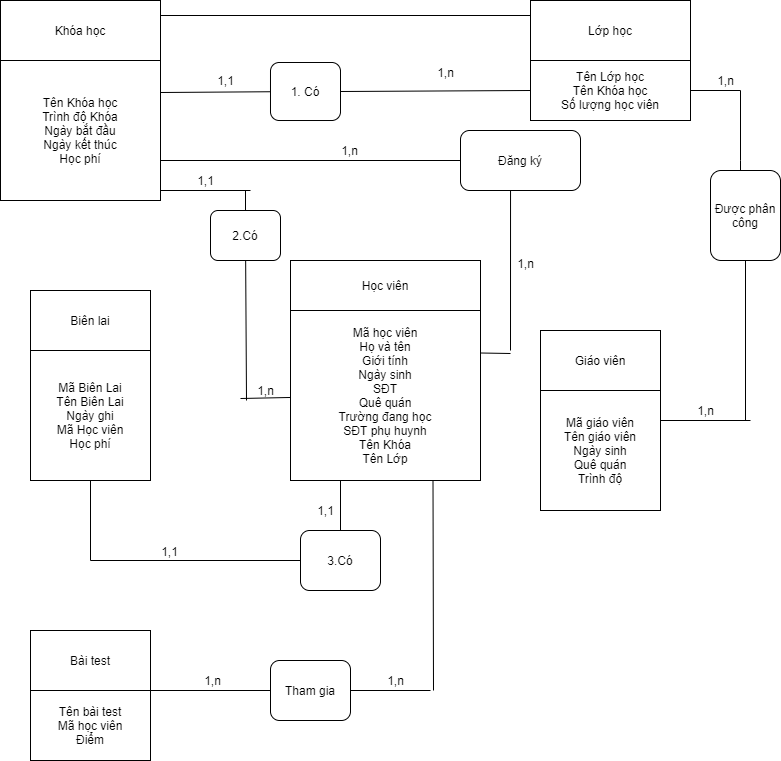

The diagram above was exported from draw.io. Its source (the exported page's mxGraphModel, read from the mxfile embedded in the PNG):
<mxGraphModel dx="828" dy="437" grid="1" gridSize="10" guides="1" tooltips="1" connect="1" arrows="1" fold="1" page="1" pageScale="1" pageWidth="827" pageHeight="1169" math="0" shadow="0">
  <root>
    <mxCell id="0" />
    <mxCell id="1" parent="0" />
    <mxCell id="2c-l9HeuuTtpyqpp6q2G-1" value="Học viên" style="rounded=0;whiteSpace=wrap;html=1;" vertex="1" parent="1">
      <mxGeometry x="340" y="300" width="190" height="50" as="geometry" />
    </mxCell>
    <mxCell id="2c-l9HeuuTtpyqpp6q2G-2" value="Mã học viên&lt;br&gt;Họ và tên&lt;br&gt;Giới tính&lt;br&gt;Ngày sinh&lt;br&gt;SĐT&lt;br&gt;Quê quán&lt;br&gt;Trường đang học&lt;br&gt;SĐT phụ huynh&lt;br&gt;Tên Khóa&lt;br&gt;Tên Lớp" style="rounded=0;whiteSpace=wrap;html=1;" vertex="1" parent="1">
      <mxGeometry x="340" y="350" width="190" height="170" as="geometry" />
    </mxCell>
    <mxCell id="2c-l9HeuuTtpyqpp6q2G-3" value="Khóa học" style="rounded=0;whiteSpace=wrap;html=1;" vertex="1" parent="1">
      <mxGeometry x="50" y="40" width="160" height="60" as="geometry" />
    </mxCell>
    <mxCell id="2c-l9HeuuTtpyqpp6q2G-5" value="Lớp học" style="rounded=0;whiteSpace=wrap;html=1;" vertex="1" parent="1">
      <mxGeometry x="580" y="40" width="160" height="60" as="geometry" />
    </mxCell>
    <mxCell id="2c-l9HeuuTtpyqpp6q2G-4" value="Tên Khóa học&lt;br&gt;Trình độ Khóa&lt;br&gt;Ngày bắt đầu&lt;br&gt;Ngày kết thúc&lt;br&gt;Học phí" style="rounded=0;whiteSpace=wrap;html=1;" vertex="1" parent="1">
      <mxGeometry x="50" y="100" width="160" height="140" as="geometry" />
    </mxCell>
    <mxCell id="2c-l9HeuuTtpyqpp6q2G-7" value="Tên Lớp học&lt;br&gt;Tên Khóa học&lt;br&gt;Số lượng học viên" style="rounded=0;whiteSpace=wrap;html=1;" vertex="1" parent="1">
      <mxGeometry x="580" y="100" width="160" height="60" as="geometry" />
    </mxCell>
    <mxCell id="2c-l9HeuuTtpyqpp6q2G-8" value="Biên lai" style="rounded=0;whiteSpace=wrap;html=1;" vertex="1" parent="1">
      <mxGeometry x="80" y="330" width="120" height="60" as="geometry" />
    </mxCell>
    <mxCell id="2c-l9HeuuTtpyqpp6q2G-9" value="Mã Biên Lai&lt;br&gt;Tên Biên Lai&lt;br&gt;Ngày ghi&lt;br&gt;Mã Học viên&lt;br&gt;Học phí" style="rounded=0;whiteSpace=wrap;html=1;" vertex="1" parent="1">
      <mxGeometry x="80" y="390" width="120" height="130" as="geometry" />
    </mxCell>
    <mxCell id="2c-l9HeuuTtpyqpp6q2G-10" value="Bài test" style="rounded=0;whiteSpace=wrap;html=1;" vertex="1" parent="1">
      <mxGeometry x="80" y="670" width="120" height="60" as="geometry" />
    </mxCell>
    <mxCell id="2c-l9HeuuTtpyqpp6q2G-11" value="Tên bài test&lt;br&gt;Mã học viên&lt;br&gt;Điểm" style="rounded=0;whiteSpace=wrap;html=1;" vertex="1" parent="1">
      <mxGeometry x="80" y="730" width="120" height="70" as="geometry" />
    </mxCell>
    <mxCell id="2c-l9HeuuTtpyqpp6q2G-12" value="Giáo viên" style="rounded=0;whiteSpace=wrap;html=1;" vertex="1" parent="1">
      <mxGeometry x="590" y="370" width="120" height="60" as="geometry" />
    </mxCell>
    <mxCell id="2c-l9HeuuTtpyqpp6q2G-13" value="Mã giáo viên&lt;br&gt;Tên giáo viên&lt;br&gt;Ngày sinh&lt;br&gt;Quê quán&lt;br&gt;Trình độ" style="rounded=0;whiteSpace=wrap;html=1;" vertex="1" parent="1">
      <mxGeometry x="590" y="430" width="120" height="120" as="geometry" />
    </mxCell>
    <mxCell id="2c-l9HeuuTtpyqpp6q2G-15" value="1,n" style="text;html=1;align=center;verticalAlign=middle;resizable=0;points=[];autosize=1;" vertex="1" parent="1">
      <mxGeometry x="300" y="420" width="30" height="20" as="geometry" />
    </mxCell>
    <mxCell id="2c-l9HeuuTtpyqpp6q2G-17" value="2.Có" style="rounded=1;whiteSpace=wrap;html=1;" vertex="1" parent="1">
      <mxGeometry x="260" y="250" width="70" height="50" as="geometry" />
    </mxCell>
    <mxCell id="2c-l9HeuuTtpyqpp6q2G-18" value="" style="endArrow=none;html=1;" edge="1" parent="1" target="2c-l9HeuuTtpyqpp6q2G-17">
      <mxGeometry width="50" height="50" relative="1" as="geometry">
        <mxPoint x="296" y="440" as="sourcePoint" />
        <mxPoint x="300" y="170" as="targetPoint" />
      </mxGeometry>
    </mxCell>
    <mxCell id="2c-l9HeuuTtpyqpp6q2G-21" value="" style="endArrow=none;html=1;" edge="1" parent="1" target="2c-l9HeuuTtpyqpp6q2G-2">
      <mxGeometry width="50" height="50" relative="1" as="geometry">
        <mxPoint x="290" y="438" as="sourcePoint" />
        <mxPoint x="440" y="370" as="targetPoint" />
      </mxGeometry>
    </mxCell>
    <mxCell id="2c-l9HeuuTtpyqpp6q2G-23" value="1,1" style="text;html=1;align=center;verticalAlign=middle;resizable=0;points=[];autosize=1;" vertex="1" parent="1">
      <mxGeometry x="240" y="210" width="30" height="20" as="geometry" />
    </mxCell>
    <mxCell id="2c-l9HeuuTtpyqpp6q2G-24" value="" style="endArrow=none;html=1;" edge="1" parent="1">
      <mxGeometry width="50" height="50" relative="1" as="geometry">
        <mxPoint x="210" y="230" as="sourcePoint" />
        <mxPoint x="300" y="230" as="targetPoint" />
      </mxGeometry>
    </mxCell>
    <mxCell id="2c-l9HeuuTtpyqpp6q2G-25" value="" style="endArrow=none;html=1;" edge="1" parent="1" target="2c-l9HeuuTtpyqpp6q2G-26">
      <mxGeometry width="50" height="50" relative="1" as="geometry">
        <mxPoint x="210" y="132" as="sourcePoint" />
        <mxPoint x="380" y="132" as="targetPoint" />
      </mxGeometry>
    </mxCell>
    <mxCell id="2c-l9HeuuTtpyqpp6q2G-26" value="1. Có" style="rounded=1;whiteSpace=wrap;html=1;" vertex="1" parent="1">
      <mxGeometry x="320" y="102" width="70" height="58" as="geometry" />
    </mxCell>
    <mxCell id="2c-l9HeuuTtpyqpp6q2G-28" value="" style="endArrow=none;html=1;exitX=1;exitY=0.5;exitDx=0;exitDy=0;entryX=0;entryY=0.5;entryDx=0;entryDy=0;" edge="1" parent="1" source="2c-l9HeuuTtpyqpp6q2G-26" target="2c-l9HeuuTtpyqpp6q2G-7">
      <mxGeometry width="50" height="50" relative="1" as="geometry">
        <mxPoint x="390" y="420" as="sourcePoint" />
        <mxPoint x="440" y="370" as="targetPoint" />
      </mxGeometry>
    </mxCell>
    <mxCell id="2c-l9HeuuTtpyqpp6q2G-30" value="1,n" style="text;html=1;align=center;verticalAlign=middle;resizable=0;points=[];autosize=1;" vertex="1" parent="1">
      <mxGeometry x="480" y="102" width="30" height="20" as="geometry" />
    </mxCell>
    <mxCell id="2c-l9HeuuTtpyqpp6q2G-31" value="1,1" style="text;html=1;align=center;verticalAlign=middle;resizable=0;points=[];autosize=1;" vertex="1" parent="1">
      <mxGeometry x="260" y="110" width="30" height="20" as="geometry" />
    </mxCell>
    <mxCell id="2c-l9HeuuTtpyqpp6q2G-32" value="" style="endArrow=none;html=1;exitX=0.5;exitY=0;exitDx=0;exitDy=0;" edge="1" parent="1" source="2c-l9HeuuTtpyqpp6q2G-17">
      <mxGeometry width="50" height="50" relative="1" as="geometry">
        <mxPoint x="390" y="420" as="sourcePoint" />
        <mxPoint x="295" y="230" as="targetPoint" />
      </mxGeometry>
    </mxCell>
    <mxCell id="2c-l9HeuuTtpyqpp6q2G-33" value="" style="endArrow=none;html=1;entryX=1;entryY=0.5;entryDx=0;entryDy=0;" edge="1" parent="1" target="2c-l9HeuuTtpyqpp6q2G-7">
      <mxGeometry width="50" height="50" relative="1" as="geometry">
        <mxPoint x="790" y="130" as="sourcePoint" />
        <mxPoint x="440" y="370" as="targetPoint" />
      </mxGeometry>
    </mxCell>
    <mxCell id="2c-l9HeuuTtpyqpp6q2G-34" value="" style="endArrow=none;html=1;" edge="1" parent="1">
      <mxGeometry width="50" height="50" relative="1" as="geometry">
        <mxPoint x="790" y="130" as="sourcePoint" />
        <mxPoint x="790" y="210" as="targetPoint" />
        <Array as="points">
          <mxPoint x="790" y="210" />
        </Array>
      </mxGeometry>
    </mxCell>
    <mxCell id="2c-l9HeuuTtpyqpp6q2G-35" value="Được phân công" style="rounded=1;whiteSpace=wrap;html=1;" vertex="1" parent="1">
      <mxGeometry x="760" y="210" width="70" height="90" as="geometry" />
    </mxCell>
    <mxCell id="2c-l9HeuuTtpyqpp6q2G-36" value="" style="endArrow=none;html=1;entryX=0.5;entryY=1;entryDx=0;entryDy=0;" edge="1" parent="1" target="2c-l9HeuuTtpyqpp6q2G-35">
      <mxGeometry width="50" height="50" relative="1" as="geometry">
        <mxPoint x="795" y="460" as="sourcePoint" />
        <mxPoint x="440" y="370" as="targetPoint" />
      </mxGeometry>
    </mxCell>
    <mxCell id="2c-l9HeuuTtpyqpp6q2G-38" value="1,n" style="text;html=1;align=center;verticalAlign=middle;resizable=0;points=[];autosize=1;" vertex="1" parent="1">
      <mxGeometry x="760" y="110" width="30" height="20" as="geometry" />
    </mxCell>
    <mxCell id="2c-l9HeuuTtpyqpp6q2G-41" value="" style="endArrow=none;html=1;entryX=1;entryY=0.25;entryDx=0;entryDy=0;" edge="1" parent="1" target="2c-l9HeuuTtpyqpp6q2G-13">
      <mxGeometry width="50" height="50" relative="1" as="geometry">
        <mxPoint x="800" y="460" as="sourcePoint" />
        <mxPoint x="440" y="370" as="targetPoint" />
      </mxGeometry>
    </mxCell>
    <mxCell id="2c-l9HeuuTtpyqpp6q2G-42" value="1,n" style="text;html=1;align=center;verticalAlign=middle;resizable=0;points=[];autosize=1;" vertex="1" parent="1">
      <mxGeometry x="740" y="440" width="30" height="20" as="geometry" />
    </mxCell>
    <mxCell id="2c-l9HeuuTtpyqpp6q2G-44" value="Đăng ký" style="rounded=1;whiteSpace=wrap;html=1;" vertex="1" parent="1">
      <mxGeometry x="510" y="170" width="120" height="60" as="geometry" />
    </mxCell>
    <mxCell id="2c-l9HeuuTtpyqpp6q2G-45" value="" style="endArrow=none;html=1;exitX=1;exitY=0.25;exitDx=0;exitDy=0;" edge="1" parent="1" source="2c-l9HeuuTtpyqpp6q2G-2">
      <mxGeometry width="50" height="50" relative="1" as="geometry">
        <mxPoint x="390" y="420" as="sourcePoint" />
        <mxPoint x="560" y="393" as="targetPoint" />
      </mxGeometry>
    </mxCell>
    <mxCell id="2c-l9HeuuTtpyqpp6q2G-46" value="" style="endArrow=none;html=1;entryX=0.417;entryY=1;entryDx=0;entryDy=0;entryPerimeter=0;" edge="1" parent="1" target="2c-l9HeuuTtpyqpp6q2G-44">
      <mxGeometry width="50" height="50" relative="1" as="geometry">
        <mxPoint x="560" y="390" as="sourcePoint" />
        <mxPoint x="440" y="370" as="targetPoint" />
      </mxGeometry>
    </mxCell>
    <mxCell id="2c-l9HeuuTtpyqpp6q2G-47" value="1,n" style="text;html=1;align=center;verticalAlign=middle;resizable=0;points=[];autosize=1;" vertex="1" parent="1">
      <mxGeometry x="560" y="293" width="30" height="20" as="geometry" />
    </mxCell>
    <mxCell id="2c-l9HeuuTtpyqpp6q2G-48" value="" style="endArrow=none;html=1;entryX=0;entryY=0.5;entryDx=0;entryDy=0;" edge="1" parent="1" target="2c-l9HeuuTtpyqpp6q2G-44">
      <mxGeometry width="50" height="50" relative="1" as="geometry">
        <mxPoint x="210" y="200" as="sourcePoint" />
        <mxPoint x="440" y="370" as="targetPoint" />
      </mxGeometry>
    </mxCell>
    <mxCell id="2c-l9HeuuTtpyqpp6q2G-49" value="1,n" style="text;html=1;align=center;verticalAlign=middle;resizable=0;points=[];autosize=1;" vertex="1" parent="1">
      <mxGeometry x="384" y="180" width="30" height="20" as="geometry" />
    </mxCell>
    <mxCell id="2c-l9HeuuTtpyqpp6q2G-50" value="" style="endArrow=none;html=1;" edge="1" parent="1" target="2c-l9HeuuTtpyqpp6q2G-51">
      <mxGeometry width="50" height="50" relative="1" as="geometry">
        <mxPoint x="390" y="520" as="sourcePoint" />
        <mxPoint x="390" y="600" as="targetPoint" />
      </mxGeometry>
    </mxCell>
    <mxCell id="2c-l9HeuuTtpyqpp6q2G-51" value="3.Có" style="rounded=1;whiteSpace=wrap;html=1;" vertex="1" parent="1">
      <mxGeometry x="350" y="570" width="80" height="60" as="geometry" />
    </mxCell>
    <mxCell id="2c-l9HeuuTtpyqpp6q2G-52" value="" style="endArrow=none;html=1;exitX=0.5;exitY=1;exitDx=0;exitDy=0;" edge="1" parent="1" source="2c-l9HeuuTtpyqpp6q2G-9">
      <mxGeometry width="50" height="50" relative="1" as="geometry">
        <mxPoint x="390" y="520" as="sourcePoint" />
        <mxPoint x="140" y="600" as="targetPoint" />
      </mxGeometry>
    </mxCell>
    <mxCell id="2c-l9HeuuTtpyqpp6q2G-53" value="" style="endArrow=none;html=1;" edge="1" parent="1" target="2c-l9HeuuTtpyqpp6q2G-51">
      <mxGeometry width="50" height="50" relative="1" as="geometry">
        <mxPoint x="140" y="600" as="sourcePoint" />
        <mxPoint x="440" y="470" as="targetPoint" />
      </mxGeometry>
    </mxCell>
    <mxCell id="2c-l9HeuuTtpyqpp6q2G-54" value="1,1" style="text;html=1;align=center;verticalAlign=middle;resizable=0;points=[];autosize=1;" vertex="1" parent="1">
      <mxGeometry x="204" y="581" width="30" height="20" as="geometry" />
    </mxCell>
    <mxCell id="2c-l9HeuuTtpyqpp6q2G-55" value="1,1" style="text;html=1;align=center;verticalAlign=middle;resizable=0;points=[];autosize=1;" vertex="1" parent="1">
      <mxGeometry x="360" y="540" width="30" height="20" as="geometry" />
    </mxCell>
    <mxCell id="2c-l9HeuuTtpyqpp6q2G-58" value="Tham gia" style="rounded=1;whiteSpace=wrap;html=1;" vertex="1" parent="1">
      <mxGeometry x="320" y="700" width="80" height="60" as="geometry" />
    </mxCell>
    <mxCell id="2c-l9HeuuTtpyqpp6q2G-59" value="" style="endArrow=none;html=1;exitX=1;exitY=0.5;exitDx=0;exitDy=0;" edge="1" parent="1" source="2c-l9HeuuTtpyqpp6q2G-58">
      <mxGeometry width="50" height="50" relative="1" as="geometry">
        <mxPoint x="410" y="730" as="sourcePoint" />
        <mxPoint x="480" y="730" as="targetPoint" />
      </mxGeometry>
    </mxCell>
    <mxCell id="2c-l9HeuuTtpyqpp6q2G-60" value="1,n" style="text;html=1;align=center;verticalAlign=middle;resizable=0;points=[];autosize=1;" vertex="1" parent="1">
      <mxGeometry x="430" y="710" width="30" height="20" as="geometry" />
    </mxCell>
    <mxCell id="2c-l9HeuuTtpyqpp6q2G-61" value="" style="endArrow=none;html=1;exitX=0;exitY=0.5;exitDx=0;exitDy=0;entryX=1;entryY=0;entryDx=0;entryDy=0;" edge="1" parent="1" source="2c-l9HeuuTtpyqpp6q2G-58" target="2c-l9HeuuTtpyqpp6q2G-11">
      <mxGeometry width="50" height="50" relative="1" as="geometry">
        <mxPoint x="390" y="620" as="sourcePoint" />
        <mxPoint x="440" y="570" as="targetPoint" />
      </mxGeometry>
    </mxCell>
    <mxCell id="2c-l9HeuuTtpyqpp6q2G-62" value="1,n" style="text;html=1;align=center;verticalAlign=middle;resizable=0;points=[];autosize=1;" vertex="1" parent="1">
      <mxGeometry x="247" y="710" width="30" height="20" as="geometry" />
    </mxCell>
    <mxCell id="2c-l9HeuuTtpyqpp6q2G-63" value="" style="endArrow=none;html=1;entryX=0.75;entryY=1;entryDx=0;entryDy=0;" edge="1" parent="1" target="2c-l9HeuuTtpyqpp6q2G-2">
      <mxGeometry width="50" height="50" relative="1" as="geometry">
        <mxPoint x="483" y="730" as="sourcePoint" />
        <mxPoint x="440" y="570" as="targetPoint" />
      </mxGeometry>
    </mxCell>
    <mxCell id="2c-l9HeuuTtpyqpp6q2G-64" value="" style="endArrow=none;html=1;exitX=1;exitY=0.25;exitDx=0;exitDy=0;entryX=0;entryY=0.25;entryDx=0;entryDy=0;" edge="1" parent="1" source="2c-l9HeuuTtpyqpp6q2G-3" target="2c-l9HeuuTtpyqpp6q2G-5">
      <mxGeometry width="50" height="50" relative="1" as="geometry">
        <mxPoint x="390" y="150" as="sourcePoint" />
        <mxPoint x="440" y="100" as="targetPoint" />
      </mxGeometry>
    </mxCell>
  </root>
</mxGraphModel>